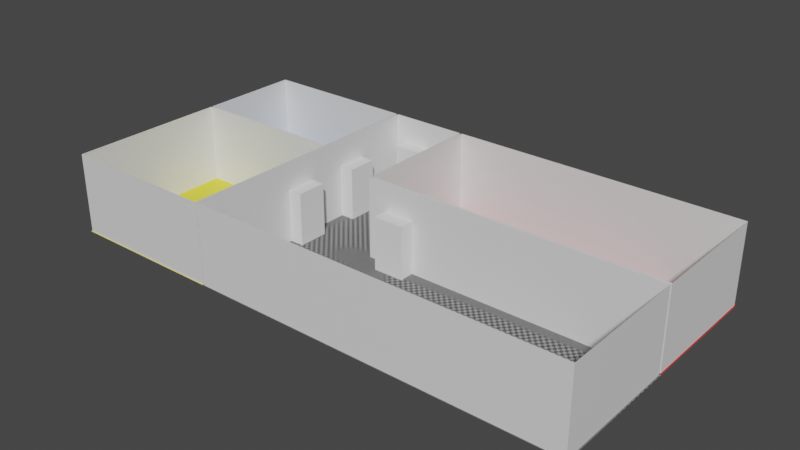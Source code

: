 # Source: home.blend  (saved by Blender 3.1.7; exported with 4.5.12 LTS)
import bpy
from mathutils import Matrix  # noqa: F401  (used for matrix-valued properties, if any)

bpy.ops.wm.read_factory_settings(use_empty=True)
scene = bpy.context.scene
scene.name = 'Scene'

# ---- collections
col_collection = bpy.data.collections.new('Collection'); scene.collection.children.link(col_collection)

# ---- images (referenced by path relative to the original .blend; pixels are not part of the script)
import os
ASSET_DIR = os.environ.get("B2B_ASSET_DIR", "")  # directory of the original .blend (textures are referenced by path, not embedded)
HERE = os.path.dirname(os.path.abspath(__file__))  # packed textures are extracted next to this script under _unpacked/

def load_image(name, relpath, width, height, colorspace="sRGB"):
    """Load a texture the original file referenced (path relative to the .blend, or extracted next to this script)."""
    p = next((c for c in (os.path.join(HERE, relpath), os.path.join(ASSET_DIR, relpath)) if relpath and os.path.exists(c)), "")
    if p:
        img = bpy.data.images.load(p, check_existing=True)
        img.name = name
    else:  # same state as the original file: an image datablock whose file is absent (Cycles renders it pink)
        img = bpy.data.images.new(name, width, height)
        img.source = "FILE"
        img.filepath = "//" + (relpath or name)
    img.colorspace_settings.name = colorspace
    return img
img_sharedroomtexture = load_image('sharedRoomTexture', '_unpacked/sharedRoomTexture.175fa2e2.png', 4096, 4096, 'sRGB')

# ---- materials (node trees are filled in below, after node groups)
mat_walls = bpy.data.materials.new('walls')
mat_walls.use_transparent_shadow = False
mat_floor = bpy.data.materials.new('floor')
mat_floor.use_transparent_shadow = False
mat_empty = bpy.data.materials.new('empty')
mat_empty.use_transparent_shadow = False
mat_parentsroom = bpy.data.materials.new('parentsRoom')
mat_parentsroom.use_transparent_shadow = False
mat_sharedroom = bpy.data.materials.new('sharedRoom')
mat_sharedroom.use_transparent_shadow = False
mat_kidsroom = bpy.data.materials.new('kidsRoom')
mat_kidsroom.use_transparent_shadow = False
mat_bathroom = bpy.data.materials.new('bathRoom')
mat_bathroom.use_transparent_shadow = False

# ---- material node trees
mat_walls.use_nodes = True; mat_walls.node_tree.nodes.clear()
_N = mat_walls.node_tree.nodes; _L = mat_walls.node_tree.links
n0 = _N.new('ShaderNodeBsdfPrincipled'); n0.name = 'Principled BSDF'; n0.location = (10, 300)
n0.distribution = 'GGX'
n0.subsurface_method = 'RANDOM_WALK_SKIN'
n0.inputs[3].default_value = 1.45
n0.inputs[27].default_value = (0.0, 0.0, 0.0, 1.0)
n0.inputs[28].default_value = 1.0
n1 = _N.new('ShaderNodeOutputMaterial'); n1.name = 'Material Output'; n1.location = (300, 300)
_L.new(n0.outputs[0], n1.inputs[0])
n1.is_active_output = True
mat_floor.use_nodes = True; mat_floor.node_tree.nodes.clear()
_N = mat_floor.node_tree.nodes; _L = mat_floor.node_tree.links
n0 = _N.new('ShaderNodeBsdfPrincipled'); n0.name = 'Principled BSDF'; n0.location = (10, 300)
n0.distribution = 'GGX'
n0.subsurface_method = 'RANDOM_WALK_SKIN'
n0.inputs[3].default_value = 1.45
n0.inputs[27].default_value = (0.0, 0.0, 0.0, 1.0)
n0.inputs[28].default_value = 1.0
n1 = _N.new('ShaderNodeOutputMaterial'); n1.name = 'Material Output'; n1.location = (300, 300)
_L.new(n0.outputs[0], n1.inputs[0])
n1.is_active_output = True
mat_empty.use_nodes = True; mat_empty.node_tree.nodes.clear()
_N = mat_empty.node_tree.nodes; _L = mat_empty.node_tree.links
n0 = _N.new('ShaderNodeBsdfPrincipled'); n0.name = 'Principled BSDF'; n0.location = (10, 300)
n0.distribution = 'GGX'
n0.subsurface_method = 'RANDOM_WALK_SKIN'
n0.inputs[0].default_value = (0.0, 0.0, 0.0, 1.0)
n0.inputs[3].default_value = 1.45
n0.inputs[27].default_value = (0.0, 0.0, 0.0, 1.0)
n0.inputs[28].default_value = 1.0
n1 = _N.new('ShaderNodeOutputMaterial'); n1.name = 'Material Output'; n1.location = (300, 300)
_L.new(n0.outputs[0], n1.inputs[0])
n1.is_active_output = True
mat_parentsroom.use_nodes = True; mat_parentsroom.node_tree.nodes.clear()
_N = mat_parentsroom.node_tree.nodes; _L = mat_parentsroom.node_tree.links
n0 = _N.new('ShaderNodeBsdfPrincipled'); n0.name = 'Principled BSDF'; n0.location = (10, 300)
n0.distribution = 'GGX'
n0.subsurface_method = 'RANDOM_WALK_SKIN'
n0.inputs[0].default_value = (0.5, 0.0, 0.0, 1.0)
n0.inputs[3].default_value = 1.45
n0.inputs[27].default_value = (0.0, 0.0, 0.0, 1.0)
n0.inputs[28].default_value = 1.0
n1 = _N.new('ShaderNodeOutputMaterial'); n1.name = 'Material Output'; n1.location = (300, 300)
_L.new(n0.outputs[0], n1.inputs[0])
n1.is_active_output = True
mat_sharedroom.use_nodes = True; mat_sharedroom.node_tree.nodes.clear()
_N = mat_sharedroom.node_tree.nodes; _L = mat_sharedroom.node_tree.links
n0 = _N.new('ShaderNodeBsdfPrincipled'); n0.name = 'Principled BSDF'; n0.location = (10, 300)
n0.distribution = 'GGX'
n0.subsurface_method = 'RANDOM_WALK_SKIN'
n0.inputs[3].default_value = 1.45
n0.inputs[27].default_value = (0.0, 0.0, 0.0, 1.0)
n0.inputs[28].default_value = 1.0
n1 = _N.new('ShaderNodeOutputMaterial'); n1.name = 'Material Output'; n1.location = (300, 300)
n2 = _N.new('ShaderNodeTexImage'); n2.name = 'Image Texture'; n2.location = (-456, 264)
n2.image = img_sharedroomtexture
_L.new(n0.outputs[0], n1.inputs[0])
_L.new(n2.outputs[0], n0.inputs[0])
n1.is_active_output = True
mat_kidsroom.use_nodes = True; mat_kidsroom.node_tree.nodes.clear()
_N = mat_kidsroom.node_tree.nodes; _L = mat_kidsroom.node_tree.links
n0 = _N.new('ShaderNodeBsdfPrincipled'); n0.name = 'Principled BSDF'; n0.location = (10, 300)
n0.distribution = 'GGX'
n0.subsurface_method = 'RANDOM_WALK_SKIN'
n0.inputs[0].default_value = (0.8, 0.7279, 0.03283, 1.0)
n0.inputs[3].default_value = 1.45
n0.inputs[27].default_value = (0.0, 0.0, 0.0, 1.0)
n0.inputs[28].default_value = 1.0
n1 = _N.new('ShaderNodeOutputMaterial'); n1.name = 'Material Output'; n1.location = (300, 300)
_L.new(n0.outputs[0], n1.inputs[0])
n1.is_active_output = True
mat_bathroom.use_nodes = True; mat_bathroom.node_tree.nodes.clear()
_N = mat_bathroom.node_tree.nodes; _L = mat_bathroom.node_tree.links
n0 = _N.new('ShaderNodeBsdfPrincipled'); n0.name = 'Principled BSDF'; n0.location = (10, 300)
n0.distribution = 'GGX'
n0.subsurface_method = 'RANDOM_WALK_SKIN'
n0.inputs[0].default_value = (0.03726, 0.3746, 0.8, 1.0)
n0.inputs[3].default_value = 1.45
n0.inputs[27].default_value = (0.0, 0.0, 0.0, 1.0)
n0.inputs[28].default_value = 1.0
n1 = _N.new('ShaderNodeOutputMaterial'); n1.name = 'Material Output'; n1.location = (300, 300)
_L.new(n0.outputs[0], n1.inputs[0])
n1.is_active_output = True

# ---- world
world_world = bpy.data.worlds.new('World'); scene.world = world_world
world_world.use_nodes = True; world_world.node_tree.nodes.clear()
_N = world_world.node_tree.nodes; _L = world_world.node_tree.links
n0 = _N.new('ShaderNodeOutputWorld'); n0.name = 'World Output'; n0.location = (300, 300)
n1 = _N.new('ShaderNodeBackground'); n1.name = 'Background'; n1.location = (10, 300)
n1.inputs[0].default_value = (0.05088, 0.05088, 0.05088, 1.0)
_L.new(n1.outputs[0], n0.inputs[0])
n0.is_active_output = True
world_world.color = (0.05088, 0.05088, 0.05088)
world_world.use_sun_shadow = False
world_world.sun_shadow_jitter_overblur = 0.0

# ---- meshes
me_plane = bpy.data.meshes.new('Plane')
me_plane.from_pydata([(-0.9942, -0.994, 0.0), (-0.4028, -0.994, 0.0), (-0.9942, 0.1914, 0.0), (-0.4028, 0.1914, 0.0), (-0.9942, 7.451e-09, 0.0), (-0.4028, 7.451e-09, 0.0), (-0.9942, -0.994, 3.0), (-0.4028, -0.994, 3.0), (-0.9942, 0.1914, 3.0), (-0.4028, 0.1914, 3.0), (-0.9942, 7.451e-09, 3.0), (-0.4028, 7.451e-09, 3.0)], [], [(6, 0, 4, 10), (9, 3, 5, 11), (10, 4, 2, 8), (8, 2, 3, 9), (11, 5, 1, 7), (1, 0, 6, 7)])
_uv = me_plane.uv_layers.new(name='UVMap')
_uv.uv.foreach_set('vector', [0.02506, 0.4874, 0.02506, 0.2354, 0.4061, 0.2354, 0.4061, 0.4874, 0.5282, 0.4712, 0.5282, 0.2652, 0.6019, 0.2652, 0.6019, 0.4712, 0.4061, 0.4874, 0.4061, 0.2354, 0.4795, 0.2354, 0.4795, 0.4874, 0.02056, 0.529, 0.4988, 0.529, 0.4988, 0.7587, 0.02056, 0.7587, 0.6019, 0.4712, 0.6019, 0.2652, 0.9844, 0.2652, 0.9844, 0.4712, 0.9829, 0.5231, 0.9829, 0.7677, 0.5225, 0.7677, 0.5225, 0.5231])
me_plane.materials.append(mat_walls)
me_plane.use_remesh_fix_poles = True
me_plane.use_remesh_preserve_attributes = False
me_plane.update()
me_cube_001 = bpy.data.meshes.new('Cube.001')
me_cube_001.from_pydata([(-2.009, -1.0, -1.0), (-2.009, -1.0, 1.0), (-2.009, 1.0, -1.0), (-2.009, 1.0, 1.0), (-0.1088, -1.0, -1.0), (-0.1088, -1.0, 1.0), (-0.1088, 1.0, -1.0), (-0.1088, 1.0, 1.0), (-3.728, -5.506, -1.0), (-3.728, -5.506, 1.0), (-3.728, -3.606, -1.0), (-3.728, -3.606, 1.0), (-1.728, -5.506, -1.0), (-1.728, -5.506, 1.0), (-1.728, -3.606, -1.0), (-1.728, -3.606, 1.0), (-3.728, -9.893, -1.0), (-3.728, -9.893, 1.0), (-3.728, -7.993, -1.0), (-3.728, -7.993, 1.0), (-1.728, -9.893, -1.0), (-1.728, -9.893, 1.0), (-1.728, -7.993, -1.0), (-1.728, -7.993, 1.0), (3.409, -9.352, -1.0), (3.409, -9.352, 1.0), (3.409, -7.352, -1.0), (3.409, -7.352, 1.0), (5.309, -9.352, -1.0), (5.309, -9.352, 1.0), (5.309, -7.352, -1.0), (5.309, -7.352, 1.0)], [], [(0, 1, 3, 2), (2, 3, 7, 6), (6, 7, 5, 4), (4, 5, 1, 0), (2, 6, 4, 0), (7, 3, 1, 5), (8, 9, 11, 10), (10, 11, 15, 14), (14, 15, 13, 12), (12, 13, 9, 8), (10, 14, 12, 8), (15, 11, 9, 13), (16, 17, 19, 18), (18, 19, 23, 22), (22, 23, 21, 20), (20, 21, 17, 16), (18, 22, 20, 16), (23, 19, 17, 21), (24, 25, 27, 26), (26, 27, 31, 30), (30, 31, 29, 28), (28, 29, 25, 24), (26, 30, 28, 24), (31, 27, 25, 29)])
_uv = me_cube_001.uv_layers.new(name='UVMap')
_uv.uv.foreach_set('vector', [0.375, 0.0, 0.625, 0.0, 0.625, 0.25, 0.375, 0.25, 0.375, 0.25, 0.625, 0.25, 0.625, 0.5, 0.375, 0.5, 0.375, 0.5, 0.625, 0.5, 0.625, 0.75, 0.375, 0.75, 0.375, 0.75, 0.625, 0.75, 0.625, 1.0, 0.375, 1.0, 0.125, 0.5, 0.375, 0.5, 0.375, 0.75, 0.125, 0.75, 0.625, 0.5, 0.875, 0.5, 0.875, 0.75, 0.625, 0.75, 0.375, 0.0, 0.625, 0.0, 0.625, 0.25, 0.375, 0.25, 0.375, 0.25, 0.625, 0.25, 0.625, 0.5, 0.375, 0.5, 0.375, 0.5, 0.625, 0.5, 0.625, 0.75, 0.375, 0.75, 0.375, 0.75, 0.625, 0.75, 0.625, 1.0, 0.375, 1.0, 0.125, 0.5, 0.375, 0.5, 0.375, 0.75, 0.125, 0.75, 0.625, 0.5, 0.875, 0.5, 0.875, 0.75, 0.625, 0.75, 0.375, 0.0, 0.625, 0.0, 0.625, 0.25, 0.375, 0.25, 0.375, 0.25, 0.625, 0.25, 0.625, 0.5, 0.375, 0.5, 0.375, 0.5, 0.625, 0.5, 0.625, 0.75, 0.375, 0.75, 0.375, 0.75, 0.625, 0.75, 0.625, 1.0, 0.375, 1.0, 0.125, 0.5, 0.375, 0.5, 0.375, 0.75, 0.125, 0.75, 0.625, 0.5, 0.875, 0.5, 0.875, 0.75, 0.625, 0.75, 0.375, 0.0, 0.625, 0.0, 0.625, 0.25, 0.375, 0.25, 0.375, 0.25, 0.625, 0.25, 0.625, 0.5, 0.375, 0.5, 0.375, 0.5, 0.625, 0.5, 0.625, 0.75, 0.375, 0.75, 0.375, 0.75, 0.625, 0.75, 0.625, 1.0, 0.375, 1.0, 0.125, 0.5, 0.375, 0.5, 0.375, 0.75, 0.125, 0.75, 0.625, 0.5, 0.875, 0.5, 0.875, 0.75, 0.625, 0.75])
me_cube_001.use_remesh_fix_poles = True
me_cube_001.use_remesh_preserve_attributes = False
me_cube_001.update()
me_plane_002 = bpy.data.meshes.new('Plane.002')
me_plane_002.from_pydata([(1.0, 1.0, 0.0), (1.0, 0.2, 0.0), (-0.0993, 1.0, 0.0), (-0.0993, 0.2, 0.0), (1.0, 0.0, 0.0), (-0.0993, 0.0, 0.0)], [], [(3, 1, 0, 2), (5, 4, 1, 3)])
me_plane_002.polygons.foreach_set('material_index', [2, 2])
_uv = me_plane_002.uv_layers.new(name='UVMap')
_uv.uv.foreach_set('vector', [0.03637, 0.5971, 0.9822, 0.5971, 0.9822, 0.2833, 0.03637, 0.2833, 0.03637, 0.6755, 0.9822, 0.6755, 0.9822, 0.5971, 0.03637, 0.5971])
me_plane_002.materials.append(mat_floor)
me_plane_002.materials.append(mat_empty)
me_plane_002.materials.append(mat_parentsroom)
me_plane_002.materials.append(mat_sharedroom)
me_plane_002.materials.append(mat_kidsroom)
me_plane_002.materials.append(mat_bathroom)
me_plane_002.use_remesh_fix_poles = True
me_plane_002.use_remesh_preserve_attributes = False
me_plane_002.update()
me_plane_003 = bpy.data.meshes.new('Plane.003')
me_plane_003.from_pydata([(1.0, -1.0, 0.0), (-0.4, -1.0, 0.0), (-0.4, 1.0, 0.0), (-0.4, 0.2, 0.0), (-0.0993, -1.0, 0.0), (-0.0993, 1.0, 0.0), (-0.0993, 0.2, 0.0), (1.0, 0.0, 0.0), (-0.4, 0.0, 0.0), (-0.0993, 0.0, 0.0)], [], [(8, 9, 6, 3), (3, 6, 5, 2), (1, 4, 9, 8), (4, 0, 7, 9)])
me_plane_003.polygons.foreach_set('material_index', [3, 3, 3, 3])
_uv = me_plane_003.uv_layers.new(name='UVMap')
_uv.uv.foreach_set('vector', [0.9724, 0.4856, 0.7682, 0.4856, 0.7682, 0.4241, 0.9724, 0.4241, 0.9724, 0.4241, 0.7682, 0.4241, 0.7682, 0.1782, 0.9724, 0.1782, 0.9724, 0.793, 0.7682, 0.793, 0.7682, 0.4856, 0.9724, 0.4856, 0.7682, 0.793, 0.02153, 0.793, 0.02153, 0.4856, 0.7682, 0.4856])
me_plane_003.materials.append(mat_floor)
me_plane_003.materials.append(mat_empty)
me_plane_003.materials.append(mat_parentsroom)
me_plane_003.materials.append(mat_sharedroom)
me_plane_003.materials.append(mat_kidsroom)
me_plane_003.materials.append(mat_bathroom)
me_plane_003.use_remesh_fix_poles = True
me_plane_003.use_remesh_preserve_attributes = False
me_plane_003.update()
me_plane_004 = bpy.data.meshes.new('Plane.004')
me_plane_004.from_pydata([(-1.0, -1.0, 0.0), (-0.4, -1.0, 0.0), (-1.0, 0.2, 0.0), (-0.4, 0.2, 0.0), (-1.0, 0.0, 0.0), (-0.4, 0.0, 0.0)], [], [(4, 5, 3, 2), (0, 1, 5, 4)])
me_plane_004.polygons.foreach_set('material_index', [4, 4])
_uv = me_plane_004.uv_layers.new(name='UVMap')
_uv.uv.foreach_set('vector', [0.01477, 0.1721, 0.9858, 0.1721, 0.9858, 0.01375, 0.01477, 0.01375, 0.01477, 0.9641, 0.9858, 0.9641, 0.9858, 0.1721, 0.01477, 0.1721])
me_plane_004.materials.append(mat_floor)
me_plane_004.materials.append(mat_empty)
me_plane_004.materials.append(mat_parentsroom)
me_plane_004.materials.append(mat_sharedroom)
me_plane_004.materials.append(mat_kidsroom)
me_plane_004.materials.append(mat_bathroom)
me_plane_004.use_remesh_fix_poles = True
me_plane_004.use_remesh_preserve_attributes = False
me_plane_004.update()
me_plane_005 = bpy.data.meshes.new('Plane.005')
me_plane_005.from_pydata([(-1.0, 1.0, 0.0), (-0.4, 1.0, 0.0), (-1.0, 0.2, 0.0), (-0.4, 0.2, 0.0)], [], [(2, 3, 1, 0)])
me_plane_005.polygons.foreach_set('material_index', [5])
_uv = me_plane_005.uv_layers.new(name='UVMap')
_uv.uv.foreach_set('vector', [0.9839, 0.1371, 0.9839, 0.8629, 0.01611, 0.8629, 0.01611, 0.1371])
me_plane_005.materials.append(mat_floor)
me_plane_005.materials.append(mat_empty)
me_plane_005.materials.append(mat_parentsroom)
me_plane_005.materials.append(mat_sharedroom)
me_plane_005.materials.append(mat_kidsroom)
me_plane_005.materials.append(mat_bathroom)
me_plane_005.use_remesh_fix_poles = True
me_plane_005.use_remesh_preserve_attributes = False
me_plane_005.update()
me_plane_006 = bpy.data.meshes.new('Plane.006')
me_plane_006.from_pydata([(0.9955, -0.994, 0.0), (-0.3941, -0.994, 0.0), (-0.3941, 0.9877, 0.0), (-0.3941, 0.2, 0.0), (-0.0993, -0.994, 0.0), (-0.104, 0.9877, 0.0), (-0.104, 0.2, 0.0), (0.9955, -0.007895, 0.0), (-0.3941, 7.451e-09, 0.0), (-0.104, -0.007895, 0.0), (0.9955, -0.994, 3.0), (-0.3941, -0.994, 3.0), (-0.3941, 0.9877, 3.0), (-0.3941, 0.2, 3.0), (-0.0993, -0.994, 3.0), (-0.104, 0.9877, 3.0), (-0.104, 0.2, 3.0), (0.9955, -0.007895, 3.0), (-0.3941, 7.451e-09, 3.0), (-0.104, -0.007895, 3.0)], [], [(14, 4, 1, 11), (12, 2, 5, 15), (13, 3, 2, 12), (19, 9, 7, 17), (19, 16, 6, 9), (10, 0, 4, 14), (15, 5, 6, 16), (13, 18, 8, 3), (17, 7, 0, 10), (18, 11, 1, 8)])
_uv = me_plane_006.uv_layers.new(name='UVMap')
_uv.uv.foreach_set('vector', [0.3573, 0.0, 0.3573, 0.4709, 0.311, 0.4709, 0.311, 3.742e-08, 0.7017, 0.4709, 0.7017, 1.255e-08, 0.7472, 0.0, 0.7472, 0.4709, 0.1874, 0.4709, 0.1874, 0.0, 0.311, 1.077e-08, 0.311, 0.4709, 0.5291, 0.4709, 0.5291, 1.685e-08, 0.7017, 0.0, 0.7017, 0.4709, 0.5291, 0.6271, 0.5291, 0.5945, 1.0, 0.5945, 1.0, 0.6271, 0.5291, 0.0, 0.5291, 0.4709, 0.3573, 0.4709, 0.3573, 0.0, 0.5291, 0.4709, 1.0, 0.4709, 1.0, 0.5945, 0.5291, 0.5945, 0.1874, 0.4709, 0.156, 0.4709, 0.156, 1.123e-08, 0.1874, 0.0, 0.5291, 0.6256, 0.05828, 0.6256, 0.05828, 0.4709, 0.5291, 0.4709, 0.156, 0.4709, 1.123e-07, 0.4709, 0.0, 3.016e-08, 0.156, 1.123e-08])
me_plane_006.materials.append(mat_walls)
me_plane_006.use_remesh_fix_poles = True
me_plane_006.use_remesh_preserve_attributes = False
me_plane_006.update()
me_plane_007 = bpy.data.meshes.new('Plane.007')
me_plane_007.from_pydata([(0.9955, 0.9877, 0.0), (0.9955, 0.2, 0.0), (-0.09494, 0.9877, 0.0), (-0.09494, 0.2, 0.0), (0.9955, 0.01248, 0.0), (-0.09494, 0.01248, 0.0), (0.9955, 0.9877, 3.0), (0.9955, 0.2, 3.0), (-0.09494, 0.9877, 3.0), (-0.09494, 0.2, 3.0), (0.9955, 0.01248, 3.0), (-0.09494, 0.01248, 3.0)], [], [(8, 2, 0, 6), (11, 10, 4, 5), (11, 5, 3, 9), (7, 1, 4, 10), (8, 9, 3, 2), (6, 0, 1, 7)])
_uv = me_plane_007.uv_layers.new(name='UVMap')
_uv.uv.foreach_set('vector', [0.3543, 0.0, 0.3543, 0.4873, 0.1771, 0.4873, 0.1771, 0.0, 4.266e-08, 0.0, 0.1771, 0.0, 0.1771, 0.4873, 0.0, 0.4873, 0.5127, 2.11e-07, 1.0, 0.0, 1.0, 0.03046, 0.5127, 0.03046, 0.3847, 0.0, 0.3847, 0.4873, 0.3543, 0.4873, 0.3543, 3.873e-08, 0.5127, 0.1584, 0.5127, 0.03046, 1.0, 0.03046, 1.0, 0.1584, 0.5127, 7.746e-08, 0.5127, 0.4873, 0.3847, 0.4873, 0.3847, 0.0])
me_plane_007.materials.append(mat_walls)
me_plane_007.use_remesh_fix_poles = True
me_plane_007.use_remesh_preserve_attributes = False
me_plane_007.update()
me_plane_008 = bpy.data.meshes.new('Plane.008')
me_plane_008.from_pydata([(-0.9942, 0.9877, 0.0), (-0.4028, 0.9877, 0.0), (-0.9942, 0.2074, 0.0), (-0.4028, 0.2074, 0.0), (-0.9942, 0.9877, 3.0), (-0.4028, 0.9877, 3.0), (-0.9942, 0.2074, 3.0), (-0.4028, 0.2074, 3.0)], [], [(7, 5, 1, 3), (6, 7, 3, 2), (4, 0, 1, 5), (2, 0, 4, 6)])
_uv = me_plane_008.uv_layers.new(name='UVMap')
_uv.uv.foreach_set('vector', [0.01778, 0.8152, 0.01778, 0.4995, 0.4898, 0.4995, 0.4898, 0.8152, 0.01631, 0.4701, 0.01631, 0.2277, 0.4945, 0.2277, 0.4945, 0.4701, 0.9872, 0.4737, 0.5155, 0.4737, 0.5155, 0.2346, 0.9872, 0.2346, 0.5136, 0.8171, 0.5136, 0.4982, 0.9905, 0.4982, 0.9905, 0.8171])
me_plane_008.materials.append(mat_walls)
me_plane_008.use_remesh_fix_poles = True
me_plane_008.use_remesh_preserve_attributes = False
me_plane_008.update()

# ---- objects
ob_kidsroomwalls = bpy.data.objects.new('KidsRoomWalls', me_plane)
ob_cube = bpy.data.objects.new('Cube', me_cube_001)
ob_parentsroomfloor = bpy.data.objects.new('ParentsRoomFloor', me_plane_002)
ob_kitchenfloor = bpy.data.objects.new('KitchenFloor', me_plane_003)
ob_kidsroomfloor = bpy.data.objects.new('KidsRoomFloor', me_plane_004)
ob_bathroomfloor = bpy.data.objects.new('BathroomFloor', me_plane_005)
ob_kitchenwalls = bpy.data.objects.new('KitchenWalls', me_plane_006)
ob_parentsroomwalls = bpy.data.objects.new('ParentsRoomWalls', me_plane_007)
ob_bathroomwalls = bpy.data.objects.new('BathroomWalls', me_plane_008)

# ---- transforms, parenting, visibility, modifiers, constraints
ob_kidsroomwalls.location = (0.0, 0.0, 0.0)
ob_kidsroomwalls.scale = (10.0, 5.0, 1.0)
_m = ob_kidsroomwalls.modifiers.new('Boolean', 'BOOLEAN')
_m.object = ob_cube
ob_cube.location = (-2.381, 5.015, 0.9151)
ob_cube.scale = (0.6, 0.6, 1.05)
ob_parentsroomfloor.location = (0.0, 0.0, 0.0)
ob_parentsroomfloor.scale = (10.0, 5.0, 1.0)
ob_kitchenfloor.location = (0.0, 0.0, 0.0)
ob_kitchenfloor.scale = (10.0, 5.0, 1.0)
ob_kidsroomfloor.location = (0.0, 0.0, 0.0)
ob_kidsroomfloor.scale = (10.0, 5.0, 1.0)
ob_bathroomfloor.location = (0.0, 0.0, 0.0)
ob_bathroomfloor.scale = (10.0, 5.0, 1.0)
ob_kitchenwalls.location = (0.0, 0.0, 0.0)
ob_kitchenwalls.scale = (10.0, 5.0, 1.0)
_m = ob_kitchenwalls.modifiers.new('Boolean', 'BOOLEAN')
_m.object = ob_cube
ob_parentsroomwalls.location = (0.0, 0.0, 0.0)
ob_parentsroomwalls.scale = (10.0, 5.0, 1.0)
_m = ob_parentsroomwalls.modifiers.new('Boolean', 'BOOLEAN')
_m.object = ob_cube
ob_bathroomwalls.location = (0.0, 0.0, 0.0)
ob_bathroomwalls.scale = (10.0, 5.0, 1.0)
_m = ob_bathroomwalls.modifiers.new('Boolean', 'BOOLEAN')
_m.object = ob_cube

# ---- collection membership
col_collection.objects.link(ob_kidsroomwalls)
col_collection.objects.link(ob_cube)
col_collection.objects.link(ob_parentsroomfloor)
col_collection.objects.link(ob_kitchenfloor)
col_collection.objects.link(ob_kidsroomfloor)
col_collection.objects.link(ob_bathroomfloor)
col_collection.objects.link(ob_kitchenwalls)
col_collection.objects.link(ob_parentsroomwalls)
col_collection.objects.link(ob_bathroomwalls)

# ---- scene / render settings (as saved in the file)
scene.frame_start = 1; scene.frame_end = 250; scene.frame_set(1)
scene.render.engine = 'BLENDER_EEVEE_NEXT'
scene.cycles.sampling_pattern = 'TABULATED_SOBOL'
scene.cycles.use_light_tree = False
scene.view_settings.view_transform = 'Filmic'
bpy.context.view_layer.update()

# ---- added for rendering (the .blend has no active camera and no usable light): camera, sun
cam_auto = bpy.data.cameras.new('AutoCamera')
cam_auto.lens = 50.0
cam_auto.sensor_width = 36.0
cam_auto.clip_end = 1000.0
ob_auto_camera = bpy.data.objects.new('AutoCamera', cam_auto)
scene.collection.objects.link(ob_auto_camera)
ob_auto_camera.location = (21.1492, -25.0715, 18.3519)
ob_auto_camera.rotation_euler = (1.09748, -7.21219e-08, 0.694738)
scene.camera = ob_auto_camera
light_auto_sun = bpy.data.lights.new('AutoSun', 'SUN')
light_auto_sun.energy = 3.0
light_auto_sun.angle = 0.0523599
ob_auto_sun = bpy.data.objects.new('AutoSun', light_auto_sun)
scene.collection.objects.link(ob_auto_sun)
ob_auto_sun.rotation_euler = (0.872665, 0.174533, 0.523599)
bpy.context.view_layer.update()
